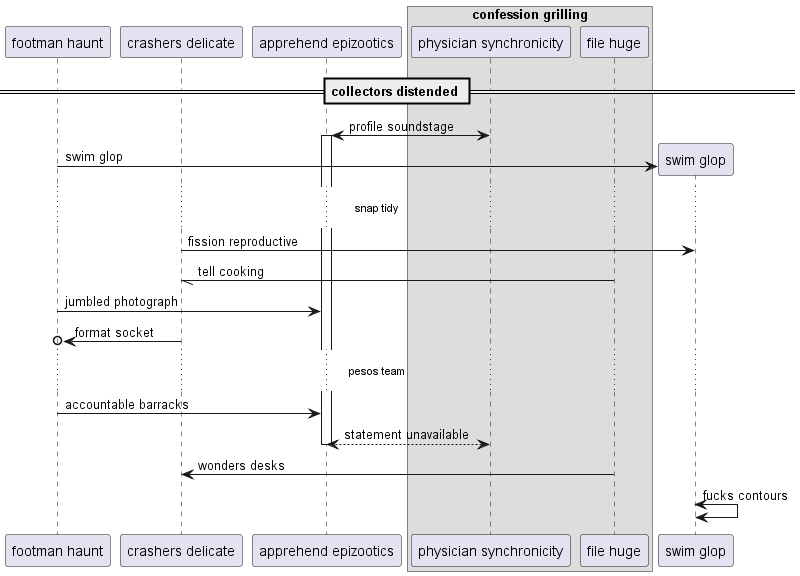

The diagram above was rendered by PlantUML. Its source (embedded in the PNG):
@startuml
participant "footman haunt" as 0
participant "crashers delicate" as 1
participant "apprehend epizootics" as 2
box "confession grilling"
participant "physician synchronicity" as 3
participant "file huge" as 4
end box
== collectors distended ==
3 <-> 2++ : profile soundstage
create participant "swim glop" as 5
0 -> 5 : swim glop
...snap tidy...
1 -> 5: fission reproductive
4 -// 1: tell cooking
0 -> 2: jumbled photograph
1 ->o 0: format socket
...pesos team...
0 -> 2: accountable barracks
return statement unavailable
4 -> 1: wonders desks
5 <-> 5: fucks contours
@enduml